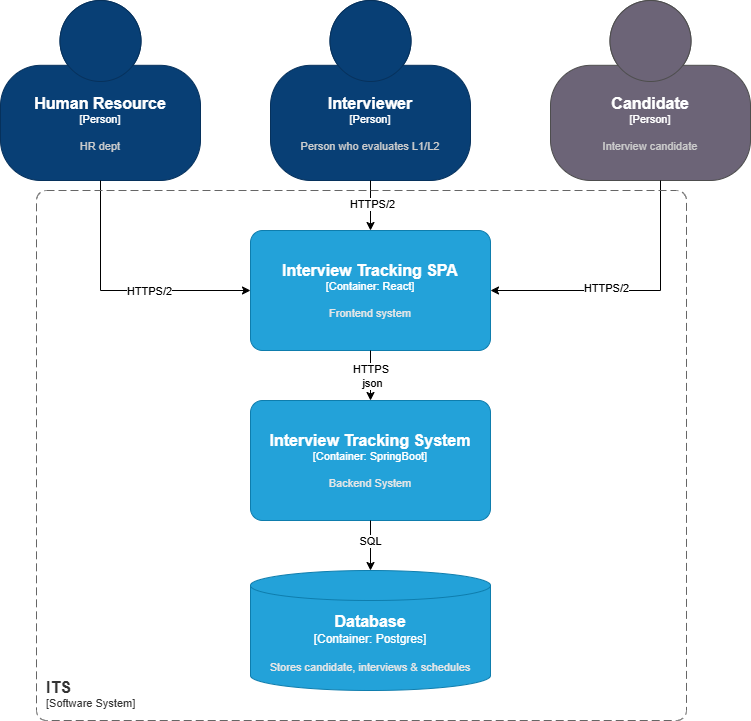

The diagram above was exported from draw.io. Its source (the exported page's mxGraphModel, read from the mxfile embedded in the PNG):
<mxGraphModel dx="808" dy="425" grid="1" gridSize="10" guides="1" tooltips="1" connect="1" arrows="1" fold="1" page="1" pageScale="1" pageWidth="827" pageHeight="1169" background="#ffffff" math="0" shadow="0">
  <root>
    <mxCell id="0" />
    <mxCell id="1" parent="0" />
    <object placeholders="1" c4Name="Human Resource" c4Type="Person" c4Description="HR dept" label="&lt;font style=&quot;font-size: 16px&quot;&gt;&lt;b&gt;%c4Name%&lt;/b&gt;&lt;/font&gt;&lt;div&gt;[%c4Type%]&lt;/div&gt;&lt;br&gt;&lt;div&gt;&lt;font style=&quot;font-size: 11px&quot;&gt;&lt;font color=&quot;#cccccc&quot;&gt;%c4Description%&lt;/font&gt;&lt;/div&gt;" id="Z2aeb1_v94NcvHqsG302-2">
      <mxCell parent="1" style="html=1;fontSize=11;dashed=0;whiteSpace=wrap;fillColor=#083F75;strokeColor=#06315C;fontColor=#ffffff;shape=mxgraph.c4.person2;align=center;metaEdit=1;points=[[0.5,0,0],[1,0.5,0],[1,0.75,0],[0.75,1,0],[0.5,1,0],[0.25,1,0],[0,0.75,0],[0,0.5,0]];resizable=0;" vertex="1">
        <mxGeometry height="180" width="200" x="44" y="40" as="geometry" />
      </mxCell>
    </object>
    <object placeholders="1" c4Name="Interviewer" c4Type="Person" c4Description="Person who evaluates L1/L2" label="&lt;font style=&quot;font-size: 16px&quot;&gt;&lt;b&gt;%c4Name%&lt;/b&gt;&lt;/font&gt;&lt;div&gt;[%c4Type%]&lt;/div&gt;&lt;br&gt;&lt;div&gt;&lt;font style=&quot;font-size: 11px&quot;&gt;&lt;font color=&quot;#cccccc&quot;&gt;%c4Description%&lt;/font&gt;&lt;/div&gt;" id="Z2aeb1_v94NcvHqsG302-3">
      <mxCell parent="1" style="html=1;fontSize=11;dashed=0;whiteSpace=wrap;fillColor=#083F75;strokeColor=#06315C;fontColor=#ffffff;shape=mxgraph.c4.person2;align=center;metaEdit=1;points=[[0.5,0,0],[1,0.5,0],[1,0.75,0],[0.75,1,0],[0.5,1,0],[0.25,1,0],[0,0.75,0],[0,0.5,0]];resizable=0;" vertex="1">
        <mxGeometry height="180" width="200" x="314" y="40" as="geometry" />
      </mxCell>
    </object>
    <object placeholders="1" c4Name="Candidate" c4Type="Person" c4Description="Interview candidate" label="&lt;font style=&quot;font-size: 16px&quot;&gt;&lt;b&gt;%c4Name%&lt;/b&gt;&lt;/font&gt;&lt;div&gt;[%c4Type%]&lt;/div&gt;&lt;br&gt;&lt;div&gt;&lt;font style=&quot;font-size: 11px&quot;&gt;&lt;font color=&quot;#cccccc&quot;&gt;%c4Description%&lt;/font&gt;&lt;/div&gt;" id="Z2aeb1_v94NcvHqsG302-4">
      <mxCell parent="1" style="html=1;fontSize=11;dashed=0;whiteSpace=wrap;fillColor=#6C6477;strokeColor=#4D4D4D;fontColor=#ffffff;shape=mxgraph.c4.person2;align=center;metaEdit=1;points=[[0.5,0,0],[1,0.5,0],[1,0.75,0],[0.75,1,0],[0.5,1,0],[0.25,1,0],[0,0.75,0],[0,0.5,0]];resizable=0;" vertex="1">
        <mxGeometry height="180" width="200" x="594" y="40" as="geometry" />
      </mxCell>
    </object>
    <object placeholders="1" c4Name="Interview Tracking System" c4Type="Container" c4Technology="SpringBoot" c4Description="Backend System" label="&lt;font style=&quot;font-size: 16px&quot;&gt;&lt;b&gt;%c4Name%&lt;/b&gt;&lt;/font&gt;&lt;div&gt;[%c4Type%: %c4Technology%]&lt;/div&gt;&lt;br&gt;&lt;div&gt;&lt;font style=&quot;font-size: 11px&quot;&gt;&lt;font color=&quot;#E6E6E6&quot;&gt;%c4Description%&lt;/font&gt;&lt;/div&gt;" id="Z2aeb1_v94NcvHqsG302-5">
      <mxCell parent="1" style="rounded=1;whiteSpace=wrap;html=1;fontSize=11;labelBackgroundColor=none;fillColor=#23A2D9;fontColor=#ffffff;align=center;arcSize=10;strokeColor=#0E7DAD;metaEdit=1;resizable=0;points=[[0.25,0,0],[0.5,0,0],[0.75,0,0],[1,0.25,0],[1,0.5,0],[1,0.75,0],[0.75,1,0],[0.5,1,0],[0.25,1,0],[0,0.75,0],[0,0.5,0],[0,0.25,0]];" vertex="1">
        <mxGeometry height="120" width="240" x="294" y="440" as="geometry" />
      </mxCell>
    </object>
    <object placeholders="1" c4Name="Interview Tracking SPA" c4Type="Container" c4Technology="React" c4Description="Frontend system" label="&lt;font style=&quot;font-size: 16px&quot;&gt;&lt;b&gt;%c4Name%&lt;/b&gt;&lt;/font&gt;&lt;div&gt;[%c4Type%: %c4Technology%]&lt;/div&gt;&lt;br&gt;&lt;div&gt;&lt;font style=&quot;font-size: 11px&quot;&gt;&lt;font color=&quot;#E6E6E6&quot;&gt;%c4Description%&lt;/font&gt;&lt;/div&gt;" id="Z2aeb1_v94NcvHqsG302-6">
      <mxCell parent="1" style="rounded=1;whiteSpace=wrap;html=1;fontSize=11;labelBackgroundColor=none;fillColor=#23A2D9;fontColor=#ffffff;align=center;arcSize=10;strokeColor=#0E7DAD;metaEdit=1;resizable=0;points=[[0.25,0,0],[0.5,0,0],[0.75,0,0],[1,0.25,0],[1,0.5,0],[1,0.75,0],[0.75,1,0],[0.5,1,0],[0.25,1,0],[0,0.75,0],[0,0.5,0],[0,0.25,0]];" vertex="1">
        <mxGeometry height="120" width="240" x="294" y="270" as="geometry" />
      </mxCell>
    </object>
    <mxCell id="Z2aeb1_v94NcvHqsG302-7" edge="1" parent="1" source="Z2aeb1_v94NcvHqsG302-2" style="edgeStyle=orthogonalEdgeStyle;rounded=0;orthogonalLoop=1;jettySize=auto;html=1;entryX=0;entryY=0.5;entryDx=0;entryDy=0;entryPerimeter=0;" target="Z2aeb1_v94NcvHqsG302-6">
      <mxGeometry relative="1" as="geometry">
        <Array as="points">
          <mxPoint x="144" y="330" />
        </Array>
      </mxGeometry>
    </mxCell>
    <mxCell id="Z2aeb1_v94NcvHqsG302-8" connectable="0" parent="Z2aeb1_v94NcvHqsG302-7" style="edgeLabel;html=1;align=center;verticalAlign=middle;resizable=0;points=[];" value="HTTPS/2" vertex="1">
      <mxGeometry relative="1" x="0.2154" as="geometry">
        <mxPoint as="offset" />
      </mxGeometry>
    </mxCell>
    <mxCell id="Z2aeb1_v94NcvHqsG302-9" edge="1" parent="1" source="Z2aeb1_v94NcvHqsG302-3" style="edgeStyle=orthogonalEdgeStyle;rounded=0;orthogonalLoop=1;jettySize=auto;html=1;entryX=0.5;entryY=0;entryDx=0;entryDy=0;entryPerimeter=0;" target="Z2aeb1_v94NcvHqsG302-6">
      <mxGeometry relative="1" as="geometry" />
    </mxCell>
    <mxCell id="Z2aeb1_v94NcvHqsG302-10" connectable="0" parent="Z2aeb1_v94NcvHqsG302-9" style="edgeLabel;html=1;align=center;verticalAlign=middle;resizable=0;points=[];" value="HTTPS/2" vertex="1">
      <mxGeometry relative="1" x="-0.08" y="1" as="geometry">
        <mxPoint as="offset" />
      </mxGeometry>
    </mxCell>
    <mxCell id="Z2aeb1_v94NcvHqsG302-11" edge="1" parent="1" source="Z2aeb1_v94NcvHqsG302-4" style="edgeStyle=orthogonalEdgeStyle;rounded=0;orthogonalLoop=1;jettySize=auto;html=1;entryX=1;entryY=0.5;entryDx=0;entryDy=0;entryPerimeter=0;" target="Z2aeb1_v94NcvHqsG302-6">
      <mxGeometry relative="1" as="geometry">
        <Array as="points">
          <mxPoint x="704" y="330" />
        </Array>
      </mxGeometry>
    </mxCell>
    <mxCell id="Z2aeb1_v94NcvHqsG302-12" connectable="0" parent="Z2aeb1_v94NcvHqsG302-11" style="edgeLabel;html=1;align=center;verticalAlign=middle;resizable=0;points=[];" value="HTTPS/2" vertex="1">
      <mxGeometry relative="1" x="0.1786" y="-3" as="geometry">
        <mxPoint as="offset" />
      </mxGeometry>
    </mxCell>
    <mxCell id="Z2aeb1_v94NcvHqsG302-13" edge="1" parent="1" source="Z2aeb1_v94NcvHqsG302-6" style="edgeStyle=orthogonalEdgeStyle;rounded=0;orthogonalLoop=1;jettySize=auto;html=1;entryX=0.5;entryY=0;entryDx=0;entryDy=0;entryPerimeter=0;" target="Z2aeb1_v94NcvHqsG302-5">
      <mxGeometry relative="1" as="geometry" />
    </mxCell>
    <mxCell id="Z2aeb1_v94NcvHqsG302-14" connectable="0" parent="Z2aeb1_v94NcvHqsG302-13" style="edgeLabel;html=1;align=center;verticalAlign=middle;resizable=0;points=[];" value="HTTPS&amp;nbsp;&lt;div&gt;json&lt;/div&gt;" vertex="1">
      <mxGeometry relative="1" y="1" as="geometry">
        <mxPoint as="offset" />
      </mxGeometry>
    </mxCell>
    <object placeholders="1" c4Name="ITS" c4Type="SystemScopeBoundary" c4Application="Software System" label="&lt;font style=&quot;font-size: 16px&quot;&gt;&lt;b&gt;&lt;div style=&quot;text-align: left&quot;&gt;%c4Name%&lt;/div&gt;&lt;/b&gt;&lt;/font&gt;&lt;div style=&quot;text-align: left&quot;&gt;[%c4Application%]&lt;/div&gt;" id="Z2aeb1_v94NcvHqsG302-15">
      <mxCell parent="1" style="rounded=1;fontSize=11;whiteSpace=wrap;html=1;dashed=1;arcSize=20;fillColor=none;strokeColor=#666666;fontColor=#333333;labelBackgroundColor=none;align=left;verticalAlign=bottom;labelBorderColor=none;spacingTop=0;spacing=10;dashPattern=8 4;metaEdit=1;rotatable=0;perimeter=rectanglePerimeter;noLabel=0;labelPadding=0;allowArrows=0;connectable=0;expand=0;recursiveResize=0;editable=1;pointerEvents=0;absoluteArcSize=1;points=[[0.25,0,0],[0.5,0,0],[0.75,0,0],[1,0.25,0],[1,0.5,0],[1,0.75,0],[0.75,1,0],[0.5,1,0],[0.25,1,0],[0,0.75,0],[0,0.5,0],[0,0.25,0]];" vertex="1">
        <mxGeometry height="530" width="650" x="80" y="230" as="geometry" />
      </mxCell>
    </object>
    <object placeholders="1" c4Name="Database" c4Type="Container" c4Technology="Postgres" c4Description="Stores candidate, interviews &amp; schedules" label="&lt;font style=&quot;font-size: 16px&quot;&gt;&lt;b&gt;%c4Name%&lt;/b&gt;&lt;/font&gt;&lt;div&gt;[%c4Type%:&amp;nbsp;%c4Technology%]&lt;/div&gt;&lt;br&gt;&lt;div&gt;&lt;font style=&quot;font-size: 11px&quot;&gt;&lt;font color=&quot;#E6E6E6&quot;&gt;%c4Description%&lt;/font&gt;&lt;/div&gt;" id="Z2aeb1_v94NcvHqsG302-16">
      <mxCell parent="1" style="shape=cylinder3;size=15;whiteSpace=wrap;html=1;boundedLbl=1;rounded=0;labelBackgroundColor=none;fillColor=#23A2D9;fontSize=12;fontColor=#ffffff;align=center;strokeColor=#0E7DAD;metaEdit=1;points=[[0.5,0,0],[1,0.25,0],[1,0.5,0],[1,0.75,0],[0.5,1,0],[0,0.75,0],[0,0.5,0],[0,0.25,0]];resizable=0;" vertex="1">
        <mxGeometry height="120" width="240" x="294" y="610" as="geometry" />
      </mxCell>
    </object>
    <mxCell id="Z2aeb1_v94NcvHqsG302-17" edge="1" parent="1" source="Z2aeb1_v94NcvHqsG302-5" style="edgeStyle=orthogonalEdgeStyle;rounded=0;orthogonalLoop=1;jettySize=auto;html=1;entryX=0.5;entryY=0;entryDx=0;entryDy=0;entryPerimeter=0;" target="Z2aeb1_v94NcvHqsG302-16">
      <mxGeometry relative="1" as="geometry" />
    </mxCell>
    <mxCell id="r422ooZd5C-6HKYXh4FQ-2" connectable="0" parent="Z2aeb1_v94NcvHqsG302-17" style="edgeLabel;html=1;align=center;verticalAlign=middle;resizable=0;points=[];" value="SQL" vertex="1">
      <mxGeometry relative="1" x="-0.1943" y="-1" as="geometry">
        <mxPoint as="offset" />
      </mxGeometry>
    </mxCell>
  </root>
</mxGraphModel>